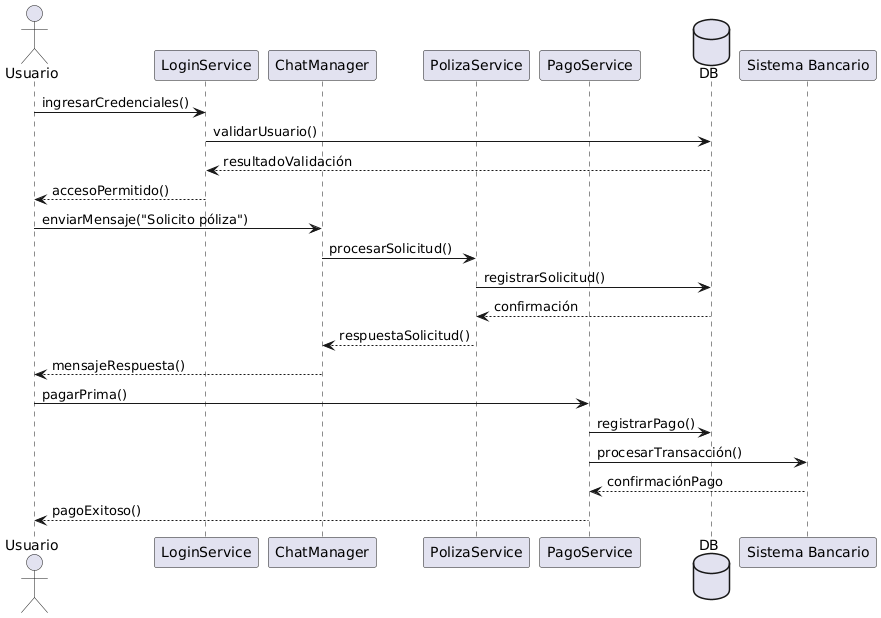

The diagram above was rendered by PlantUML. Its source (embedded in the PNG):
@startuml
actor Usuario
participant "LoginService" as LS
participant "ChatManager" as CM
participant "PolizaService" as PS
participant "PagoService" as PG
database "DB" as DB

Usuario -> LS : ingresarCredenciales()
LS -> DB : validarUsuario()
DB --> LS : resultadoValidación
LS --> Usuario : accesoPermitido()

Usuario -> CM : enviarMensaje("Solicito póliza")
CM -> PS : procesarSolicitud()
PS -> DB : registrarSolicitud()
DB --> PS : confirmación
PS --> CM : respuestaSolicitud()
CM --> Usuario : mensajeRespuesta()

Usuario -> PG : pagarPrima()
PG -> DB : registrarPago()
PG -> "Sistema Bancario" : procesarTransacción()
"Sistema Bancario" --> PG : confirmaciónPago
PG --> Usuario : pagoExitoso()
@enduml